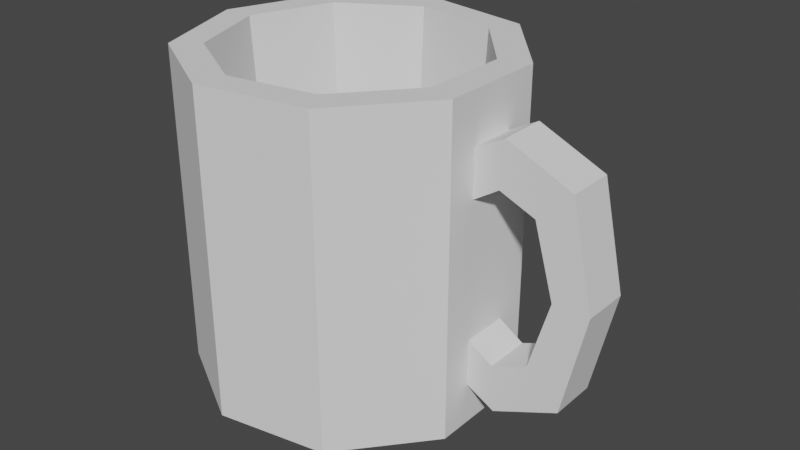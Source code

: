# Source: mug_stuff1.blend  (saved by Blender 3.4.6; exported with 4.5.12 LTS)
import bpy
from mathutils import Matrix  # noqa: F401  (used for matrix-valued properties, if any)

bpy.ops.wm.read_factory_settings(use_empty=True)
scene = bpy.context.scene
scene.name = 'Scene'

# ---- collections
col_collection = bpy.data.collections.new('Collection'); scene.collection.children.link(col_collection)

# ---- world
world_world = bpy.data.worlds.new('World'); scene.world = world_world
world_world.use_nodes = True; world_world.node_tree.nodes.clear()
_N = world_world.node_tree.nodes; _L = world_world.node_tree.links
n0 = _N.new('ShaderNodeOutputWorld'); n0.name = 'World Output'; n0.location = (300, 300)
n1 = _N.new('ShaderNodeBackground'); n1.name = 'Background'; n1.location = (10, 300)
n1.inputs[0].default_value = (0.05088, 0.05088, 0.05088, 1.0)
_L.new(n1.outputs[0], n0.inputs[0])
n0.is_active_output = True
world_world.color = (0.05088, 0.05088, 0.05088)
world_world.use_sun_shadow = False
world_world.sun_shadow_jitter_overblur = 0.0

# ---- meshes
me_cylinder_002 = bpy.data.meshes.new('Cylinder.002')
me_cylinder_002.from_pydata([(-0.1765, 0.9843, -1.0), (-0.1426, 0.7956, 1.0), (0.4975, 0.8675, -1.0), (0.4021, 0.7011, 1.0), (0.9387, 0.3447, -1.0), (0.7587, 0.2786, 1.0), (0.9407, -0.3393, -1.0), (0.7603, -0.2743, 1.0), (0.5025, -0.8646, -1.0), (0.4061, -0.6988, 1.0), (-0.1708, -0.9853, -1.0), (-0.1381, -0.7964, 1.0), (-0.7642, -0.645, -1.0), (-0.6177, -0.5213, 1.0), (-1.0, -0.002873, -1.0), (-0.8082, -0.002322, 1.0), (-0.7679, 0.6406, -1.0), (-0.6206, 0.5177, 1.0), (0.4975, 0.8675, 1.0), (-0.1765, 0.9843, 1.0), (0.9387, 0.3447, 1.0), (0.9407, -0.3393, 1.0), (0.5025, -0.8646, 1.0), (-0.1708, -0.9853, 1.0), (-0.7642, -0.645, 1.0), (-1.0, -0.002873, 1.0), (-0.7679, 0.6406, 1.0), (0.3588, 0.6257, -0.4078), (-0.1273, 0.71, -0.4078), (0.6771, 0.2486, -0.4078), (0.6785, -0.2447, -0.4078), (0.3624, -0.6236, -0.4078), (-0.1232, -0.7107, -0.4078), (-0.5512, -0.4652, -0.4078), (-0.7213, -0.002072, -0.4078), (-0.5539, 0.462, -0.4078), (1.318, -0.1452, 0.4102), (1.12, -0.1452, 0.787), (1.526, -0.1452, 0.6088), (1.097, -0.1452, 0.5005), (1.444, -0.1452, -0.02452), (1.667, -0.1452, -0.02452), (0.8482, -0.1452, 0.6423), (0.8691, -0.1452, 0.3557), (1.526, 0.1499, 0.6088), (1.318, 0.1499, 0.4102), (1.12, 0.1499, 0.787), (1.097, 0.1499, 0.5005), (1.667, 0.1499, -0.02452), (1.444, 0.1499, -0.02452), (0.8482, 0.1499, 0.6423), (0.8691, 0.1499, 0.3557), (1.318, -0.1452, -0.4593), (1.12, -0.1452, -0.836), (1.526, -0.1452, -0.6578), (1.097, -0.1452, -0.5496), (0.8482, -0.1452, -0.6913), (0.8691, -0.1452, -0.4047), (1.526, 0.1499, -0.6578), (1.318, 0.1499, -0.4593), (1.12, 0.1499, -0.836), (1.097, 0.1499, -0.5496), (0.8482, 0.1499, -0.6913), (0.8691, 0.1499, -0.4047)], [], [(0, 19, 18, 2), (2, 18, 20, 4), (4, 20, 21, 6), (6, 21, 22, 8), (8, 22, 23, 10), (10, 23, 24, 12), (12, 24, 25, 14), (1, 17, 35, 28), (14, 25, 26, 16), (16, 26, 19, 0), (0, 2, 4, 6, 8, 10, 12, 14, 16), (1, 3, 18, 19), (3, 5, 20, 18), (5, 7, 21, 20), (7, 9, 22, 21), (9, 11, 23, 22), (11, 13, 24, 23), (13, 15, 25, 24), (15, 17, 26, 25), (17, 1, 19, 26), (27, 28, 35, 34, 33, 32, 31, 30, 29), (13, 11, 32, 33), (7, 5, 29, 30), (15, 13, 33, 34), (9, 7, 30, 31), (3, 1, 28, 27), (17, 15, 34, 35), (11, 9, 31, 32), (5, 3, 27, 29), (36, 39, 37, 38), (36, 38, 41, 40), (39, 43, 42, 37), (45, 44, 46, 47), (45, 49, 48, 44), (47, 46, 50, 51), (38, 37, 46, 44), (43, 39, 47, 51), (36, 40, 49, 45), (39, 36, 45, 47), (37, 42, 50, 46), (41, 38, 44, 48), (52, 54, 53, 55), (52, 40, 41, 54), (55, 53, 56, 57), (59, 61, 60, 58), (59, 58, 48, 49), (61, 63, 62, 60), (54, 58, 60, 53), (57, 63, 61, 55), (52, 59, 49, 40), (55, 61, 59, 52), (53, 60, 62, 56), (41, 48, 58, 54)])
_uv = me_cylinder_002.uv_layers.new(name='UVMap')
_uv.uv.foreach_set('vector', [0.5003, 0.03908, 0.5003, 0.4265, 0.3832, 0.4265, 0.3832, 0.03908, 0.5003, 0.03908, 0.5003, 0.4265, 0.3832, 0.4265, 0.3832, 0.03908, 0.5003, 0.03908, 0.5003, 0.4265, 0.3832, 0.4265, 0.3832, 0.03908, 0.5003, 0.03908, 0.5003, 0.4265, 0.3832, 0.4265, 0.3832, 0.03908, 0.5003, 0.03908, 0.5003, 0.4265, 0.3832, 0.4265, 0.3832, 0.03908, 0.5003, 0.03908, 0.5003, 0.4265, 0.3832, 0.4265, 0.3832, 0.03908, 0.3832, 0.4265, 0.3832, 0.03908, 0.5003, 0.03908, 0.5003, 0.4265, 0.5866, 0.416, 0.5053, 0.4156, 0.5053, 0.04777, 0.5866, 0.04824, 0.3832, 0.4265, 0.3832, 0.03908, 0.5003, 0.03908, 0.5003, 0.4265, 0.5003, 0.03908, 0.5003, 0.4265, 0.3832, 0.4265, 0.3832, 0.03908, 0.1012, 0.08664, 0.06911, 0.1748, 0.1012, 0.263, 0.1825, 0.3099, 0.2749, 0.2936, 0.3352, 0.2217, 0.3352, 0.1279, 0.2749, 0.05602, 0.1825, 0.03972, 0.2993, 0.2087, 0.2993, 0.141, 0.3352, 0.1279, 0.3352, 0.2217, 0.2993, 0.141, 0.2558, 0.08913, 0.2749, 0.05602, 0.3352, 0.1279, 0.2558, 0.08913, 0.1891, 0.07737, 0.1825, 0.03972, 0.2749, 0.05602, 0.1891, 0.07737, 0.1305, 0.1112, 0.1012, 0.08664, 0.1825, 0.03972, 0.1305, 0.1112, 0.1073, 0.1748, 0.06911, 0.1748, 0.1012, 0.08664, 0.1073, 0.1748, 0.1305, 0.2384, 0.1012, 0.263, 0.06911, 0.1748, 0.1305, 0.2384, 0.1891, 0.2723, 0.1825, 0.3099, 0.1012, 0.263, 0.1891, 0.2723, 0.2558, 0.2605, 0.2749, 0.2936, 0.1825, 0.3099, 0.2558, 0.2605, 0.2993, 0.2087, 0.3352, 0.2217, 0.2749, 0.2936, 0.2993, 0.2087, 0.2558, 0.2605, 0.1891, 0.2723, 0.1305, 0.2384, 0.1073, 0.1748, 0.1305, 0.1112, 0.1891, 0.07737, 0.2558, 0.08913, 0.2993, 0.141, 0.5866, 0.416, 0.5053, 0.4156, 0.5053, 0.04768, 0.5866, 0.04824, 0.5866, 0.416, 0.5053, 0.4156, 0.5053, 0.04768, 0.5866, 0.04824, 0.5053, 0.04768, 0.5866, 0.04824, 0.5866, 0.416, 0.5053, 0.4156, 0.5866, 0.416, 0.5053, 0.4156, 0.5053, 0.04768, 0.5866, 0.04824, 0.5053, 0.0479, 0.5866, 0.04824, 0.5866, 0.416, 0.5053, 0.4156, 0.5866, 0.416, 0.5053, 0.4156, 0.5053, 0.04768, 0.5866, 0.04824, 0.5866, 0.416, 0.5053, 0.4156, 0.5053, 0.04768, 0.5866, 0.04824, 0.5053, 0.04777, 0.5866, 0.04824, 0.5866, 0.416, 0.5053, 0.4156, 0.295, 0.4028, 0.308, 0.371, 0.3492, 0.3743, 0.3235, 0.4326, 0.295, 0.4028, 0.3235, 0.4326, 0.2325, 0.453, 0.2325, 0.4209, 0.308, 0.371, 0.2872, 0.3382, 0.3284, 0.3352, 0.3492, 0.3743, 0.17, 0.4028, 0.1414, 0.4326, 0.1158, 0.3743, 0.157, 0.371, 0.17, 0.4028, 0.2325, 0.4209, 0.2325, 0.453, 0.1414, 0.4326, 0.157, 0.371, 0.1158, 0.3743, 0.1366, 0.3352, 0.1778, 0.3382, 0.6337, 0.3161, 0.6337, 0.3729, 0.5959, 0.3729, 0.5959, 0.3161, 0.5959, 0.4124, 0.5959, 0.3729, 0.6337, 0.3729, 0.6337, 0.4124, 0.5959, 0.3161, 0.5959, 0.2329, 0.6337, 0.2329, 0.6337, 0.3161, 0.5959, 0.3729, 0.5959, 0.3161, 0.6337, 0.3161, 0.6337, 0.3729, 0.6337, 0.3729, 0.6337, 0.4124, 0.5959, 0.4124, 0.5959, 0.3729, 0.6337, 0.2329, 0.6337, 0.3161, 0.5959, 0.3161, 0.5959, 0.2329, 0.17, 0.4028, 0.1414, 0.4326, 0.1158, 0.3743, 0.157, 0.371, 0.17, 0.4028, 0.2325, 0.4209, 0.2325, 0.453, 0.1414, 0.4326, 0.157, 0.371, 0.1158, 0.3743, 0.1366, 0.3352, 0.1778, 0.3382, 0.295, 0.4028, 0.308, 0.371, 0.3492, 0.3743, 0.3235, 0.4326, 0.295, 0.4028, 0.3235, 0.4326, 0.2325, 0.453, 0.2325, 0.4209, 0.308, 0.371, 0.2872, 0.3382, 0.3284, 0.3352, 0.3492, 0.3743, 0.6337, 0.1497, 0.5959, 0.1497, 0.5959, 0.09286, 0.6337, 0.09286, 0.5959, 0.05338, 0.6337, 0.05338, 0.6337, 0.09286, 0.5959, 0.09286, 0.5959, 0.1497, 0.6337, 0.1497, 0.6337, 0.2329, 0.5959, 0.2329, 0.5959, 0.09286, 0.6337, 0.09286, 0.6337, 0.1497, 0.5959, 0.1497, 0.6337, 0.09286, 0.5959, 0.09286, 0.5959, 0.05338, 0.6337, 0.05338, 0.6337, 0.2329, 0.5959, 0.2329, 0.5959, 0.1497, 0.6337, 0.1497])
me_cylinder_002.update()

# ---- objects
ob_cylinder_002 = bpy.data.objects.new('Cylinder.002', me_cylinder_002)

# ---- transforms, parenting, visibility, modifiers, constraints
ob_cylinder_002.location = (0.0, 0.0, 0.0)
ob_cylinder_002.delta_location = (0.0, 0.0, 1.0)

# ---- collection membership
col_collection.objects.link(ob_cylinder_002)

# ---- scene / render settings (as saved in the file)
scene.frame_start = 1; scene.frame_end = 250; scene.frame_set(1)
scene.render.engine = 'BLENDER_EEVEE_NEXT'
scene.cycles.sampling_pattern = 'TABULATED_SOBOL'
scene.cycles.use_light_tree = False
scene.view_settings.view_transform = 'Filmic'
bpy.context.view_layer.update()

# ---- added for rendering (the .blend has no active camera and no usable light): camera, sun
cam_auto = bpy.data.cameras.new('AutoCamera')
cam_auto.lens = 50.0
cam_auto.sensor_width = 36.0
cam_auto.clip_end = 1000.0
ob_auto_camera = bpy.data.objects.new('AutoCamera', cam_auto)
scene.collection.objects.link(ob_auto_camera)
ob_auto_camera.location = (3.91646, -4.29978, 3.86619)
ob_auto_camera.rotation_euler = (1.09748, -7.21219e-08, 0.694738)
scene.camera = ob_auto_camera
light_auto_sun = bpy.data.lights.new('AutoSun', 'SUN')
light_auto_sun.energy = 3.0
light_auto_sun.angle = 0.0523599
ob_auto_sun = bpy.data.objects.new('AutoSun', light_auto_sun)
scene.collection.objects.link(ob_auto_sun)
ob_auto_sun.rotation_euler = (0.872665, 0.174533, 0.523599)
bpy.context.view_layer.update()
